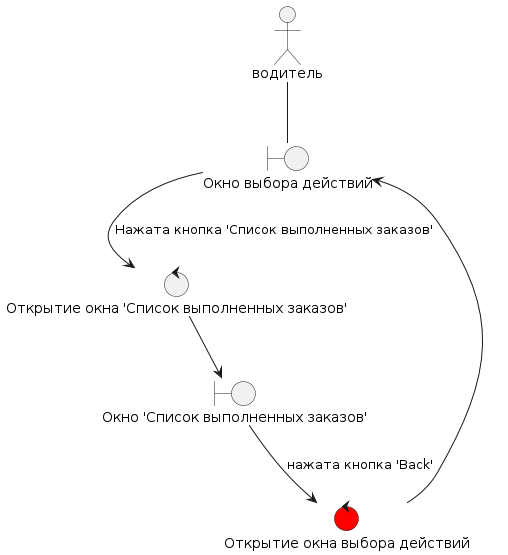

The diagram above was rendered by PlantUML. Its source (embedded in the PNG):
@startuml
actor "водитель" as driver

boundary "Окно выбора действий" as main_window
boundary "Окно 'Список выполненных заказов'" as Application_Window

control "Открытие окна 'Список выполненных заказов'" as open_Application
control "Открытие окна выбора действий" as back_toWindow #red
'-------------------------------------------------—

driver-- main_window
main_window --> open_Application : Нажата кнопка 'Список выполненных заказов'
open_Application --> Application_Window
Application_Window --> back_toWindow : нажата кнопка 'Back'
back_toWindow --> main_window
@enduml